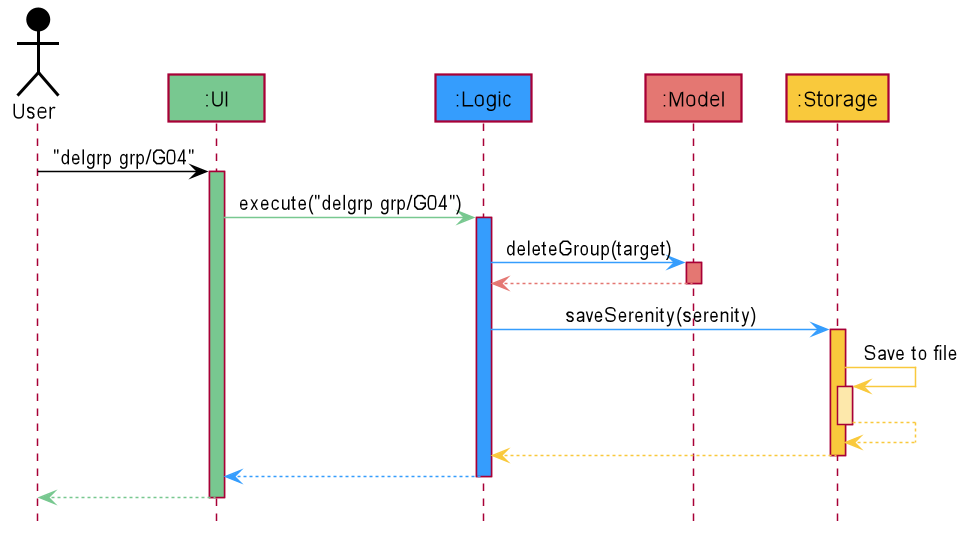

The diagram above was rendered by PlantUML. Its source (embedded in the PNG):
@startuml











skinparam BackgroundColor #FFFFFFF

skinparam Shadowing false

skinparam Class {
    FontColor #black
    BorderThickness 1
    BorderColor #FFFFFF
    StereotypeFontColor #black
    FontName Arial
}

skinparam Actor {
    FontColor #black
    BorderColor #black
    Color #black
    FontName Arial
}

skinparam Sequence {
    FontColor #black
    MessageAlign center
    BoxFontSize 15
    BoxPadding 0
    BoxFontColor #black
    FontName Arial
}

skinparam Participant {
    FontColor #black
    FontColor #black
    Padding 20
}

skinparam MinClassWidth 50
skinparam ParticipantPadding 10
skinparam Shadowing false
skinparam DefaultTextAlignment center
skinparam packageStyle Rectangle

hide footbox
hide members
hide circle
skinparam ActorFontColor black


Actor User as user #black
Participant ":UI" as ui #78C890
Participant ":Logic" as logic #359DFD
Participant ":Model" as model #E47772
Participant ":Storage" as storage #F9C93C

user -[#black]> ui : "delgrp grp/G04"
activate ui #78C890

ui -[#78C890]> logic : execute("delgrp grp/G04")
activate logic #359DFD

logic -[#359DFD]> model : deleteGroup(target)
activate model #E47772

model -[#E47772]-> logic
deactivate model

logic -[#359DFD]> storage : saveSerenity(serenity)
activate storage #F9C93C

storage -[#F9C93C]> storage : Save to file
activate storage #FDE8AB
storage --[#F9C93C]> storage
deactivate storage

storage --[#F9C93C]> logic
deactivate storage

logic --[#359DFD]> ui
deactivate logic

ui--[#78C890]> user
deactivate ui
@enduml